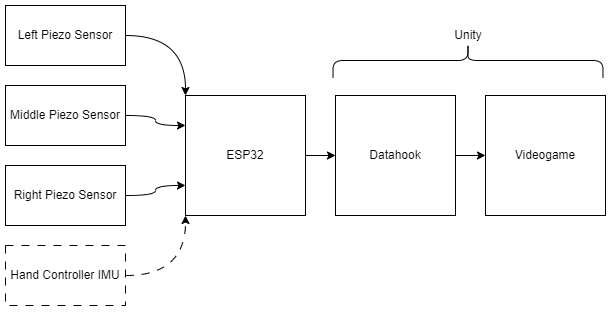

The diagram above was exported from draw.io. Its source (the exported page's mxGraphModel, read from the mxfile embedded in the PNG):
<mxGraphModel dx="1134" dy="589" grid="1" gridSize="10" guides="1" tooltips="1" connect="1" arrows="1" fold="1" page="1" pageScale="1" pageWidth="827" pageHeight="1169" math="0" shadow="0">
  <root>
    <mxCell id="0" />
    <mxCell id="1" parent="0" />
    <mxCell id="KFqQtMel_9-fdlXTeyHg-8" style="edgeStyle=orthogonalEdgeStyle;rounded=0;orthogonalLoop=1;jettySize=auto;html=1;exitX=1;exitY=0.5;exitDx=0;exitDy=0;entryX=0;entryY=0;entryDx=0;entryDy=0;curved=1;" parent="1" source="sNHeVaCK9WkUKxbYoAWt-1" target="sNHeVaCK9WkUKxbYoAWt-6" edge="1">
      <mxGeometry relative="1" as="geometry" />
    </mxCell>
    <mxCell id="sNHeVaCK9WkUKxbYoAWt-1" value="&lt;div&gt;Left Piezo Sensor&lt;/div&gt;" style="rounded=0;whiteSpace=wrap;html=1;" parent="1" vertex="1">
      <mxGeometry x="10" y="10" width="120" height="60" as="geometry" />
    </mxCell>
    <mxCell id="KFqQtMel_9-fdlXTeyHg-6" style="edgeStyle=orthogonalEdgeStyle;rounded=0;orthogonalLoop=1;jettySize=auto;html=1;exitX=1;exitY=0.5;exitDx=0;exitDy=0;entryX=0;entryY=0.75;entryDx=0;entryDy=0;curved=1;" parent="1" source="sNHeVaCK9WkUKxbYoAWt-2" target="sNHeVaCK9WkUKxbYoAWt-6" edge="1">
      <mxGeometry relative="1" as="geometry" />
    </mxCell>
    <mxCell id="sNHeVaCK9WkUKxbYoAWt-2" value="Right Piezo Sensor" style="rounded=0;whiteSpace=wrap;html=1;" parent="1" vertex="1">
      <mxGeometry x="10" y="170" width="120" height="60" as="geometry" />
    </mxCell>
    <mxCell id="aBl_vJtKWkEJCIhcjULB-2" style="edgeStyle=orthogonalEdgeStyle;rounded=0;orthogonalLoop=1;jettySize=auto;html=1;exitX=1;exitY=0.5;exitDx=0;exitDy=0;entryX=0;entryY=0.25;entryDx=0;entryDy=0;curved=1;" edge="1" parent="1" source="sNHeVaCK9WkUKxbYoAWt-3" target="sNHeVaCK9WkUKxbYoAWt-6">
      <mxGeometry relative="1" as="geometry" />
    </mxCell>
    <mxCell id="sNHeVaCK9WkUKxbYoAWt-3" value="&lt;div&gt;Middle Piezo Sensor&lt;/div&gt;" style="rounded=0;whiteSpace=wrap;html=1;" parent="1" vertex="1">
      <mxGeometry x="10" y="90" width="120" height="60" as="geometry" />
    </mxCell>
    <mxCell id="KFqQtMel_9-fdlXTeyHg-4" style="edgeStyle=orthogonalEdgeStyle;rounded=0;orthogonalLoop=1;jettySize=auto;html=1;exitX=1;exitY=0.5;exitDx=0;exitDy=0;entryX=0;entryY=1;entryDx=0;entryDy=0;curved=1;dashed=1;dashPattern=8 8;" parent="1" source="sNHeVaCK9WkUKxbYoAWt-5" target="sNHeVaCK9WkUKxbYoAWt-6" edge="1">
      <mxGeometry relative="1" as="geometry" />
    </mxCell>
    <mxCell id="sNHeVaCK9WkUKxbYoAWt-5" value="Hand Controller IMU" style="rounded=0;whiteSpace=wrap;html=1;dashed=1;dashPattern=8 8;" parent="1" vertex="1">
      <mxGeometry x="10" y="250" width="120" height="60" as="geometry" />
    </mxCell>
    <mxCell id="sNHeVaCK9WkUKxbYoAWt-17" style="edgeStyle=orthogonalEdgeStyle;rounded=0;orthogonalLoop=1;jettySize=auto;html=1;exitX=1;exitY=0.5;exitDx=0;exitDy=0;entryX=0;entryY=0.5;entryDx=0;entryDy=0;" parent="1" source="sNHeVaCK9WkUKxbYoAWt-6" target="sNHeVaCK9WkUKxbYoAWt-15" edge="1">
      <mxGeometry relative="1" as="geometry" />
    </mxCell>
    <mxCell id="sNHeVaCK9WkUKxbYoAWt-6" value="ESP32" style="rounded=0;whiteSpace=wrap;html=1;" parent="1" vertex="1">
      <mxGeometry x="190" y="100" width="120" height="120" as="geometry" />
    </mxCell>
    <mxCell id="sNHeVaCK9WkUKxbYoAWt-20" style="edgeStyle=orthogonalEdgeStyle;rounded=0;orthogonalLoop=1;jettySize=auto;html=1;exitX=1;exitY=0.5;exitDx=0;exitDy=0;entryX=0;entryY=0.5;entryDx=0;entryDy=0;" parent="1" source="sNHeVaCK9WkUKxbYoAWt-15" target="sNHeVaCK9WkUKxbYoAWt-16" edge="1">
      <mxGeometry relative="1" as="geometry" />
    </mxCell>
    <mxCell id="sNHeVaCK9WkUKxbYoAWt-15" value="Datahook" style="rounded=0;whiteSpace=wrap;html=1;" parent="1" vertex="1">
      <mxGeometry x="340" y="100" width="120" height="120" as="geometry" />
    </mxCell>
    <mxCell id="sNHeVaCK9WkUKxbYoAWt-16" value="Videogame" style="rounded=0;whiteSpace=wrap;html=1;" parent="1" vertex="1">
      <mxGeometry x="490" y="100" width="120" height="120" as="geometry" />
    </mxCell>
    <mxCell id="aBl_vJtKWkEJCIhcjULB-3" value="" style="shape=curlyBracket;whiteSpace=wrap;html=1;rounded=1;flipH=1;labelPosition=right;verticalLabelPosition=middle;align=left;verticalAlign=middle;rotation=-90;" vertex="1" parent="1">
      <mxGeometry x="455" y="-70" width="35" height="270" as="geometry" />
    </mxCell>
    <mxCell id="aBl_vJtKWkEJCIhcjULB-4" value="Unity" style="text;html=1;align=center;verticalAlign=middle;whiteSpace=wrap;rounded=0;" vertex="1" parent="1">
      <mxGeometry x="443" y="25" width="60" height="30" as="geometry" />
    </mxCell>
  </root>
</mxGraphModel>